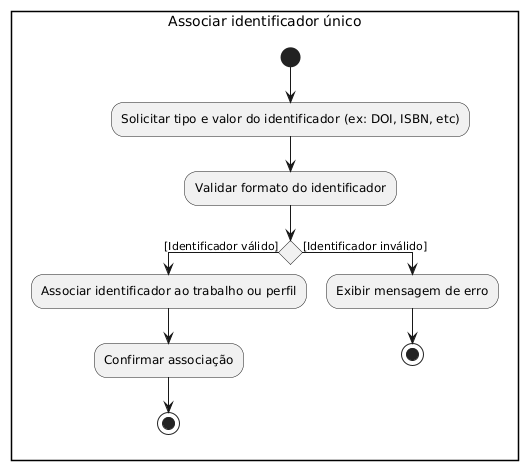

The diagram above was rendered by PlantUML. Its source (embedded in the PNG):
@startuml
rectangle "Associar identificador único"
start

:Solicitar tipo e valor do identificador (ex: DOI, ISBN, etc);

:Validar formato do identificador;

if () then ([Identificador válido])
  :Associar identificador ao trabalho ou perfil;
  :Confirmar associação;
  stop

else ([Identificador inválido])
  :Exibir mensagem de erro;
  stop
@enduml